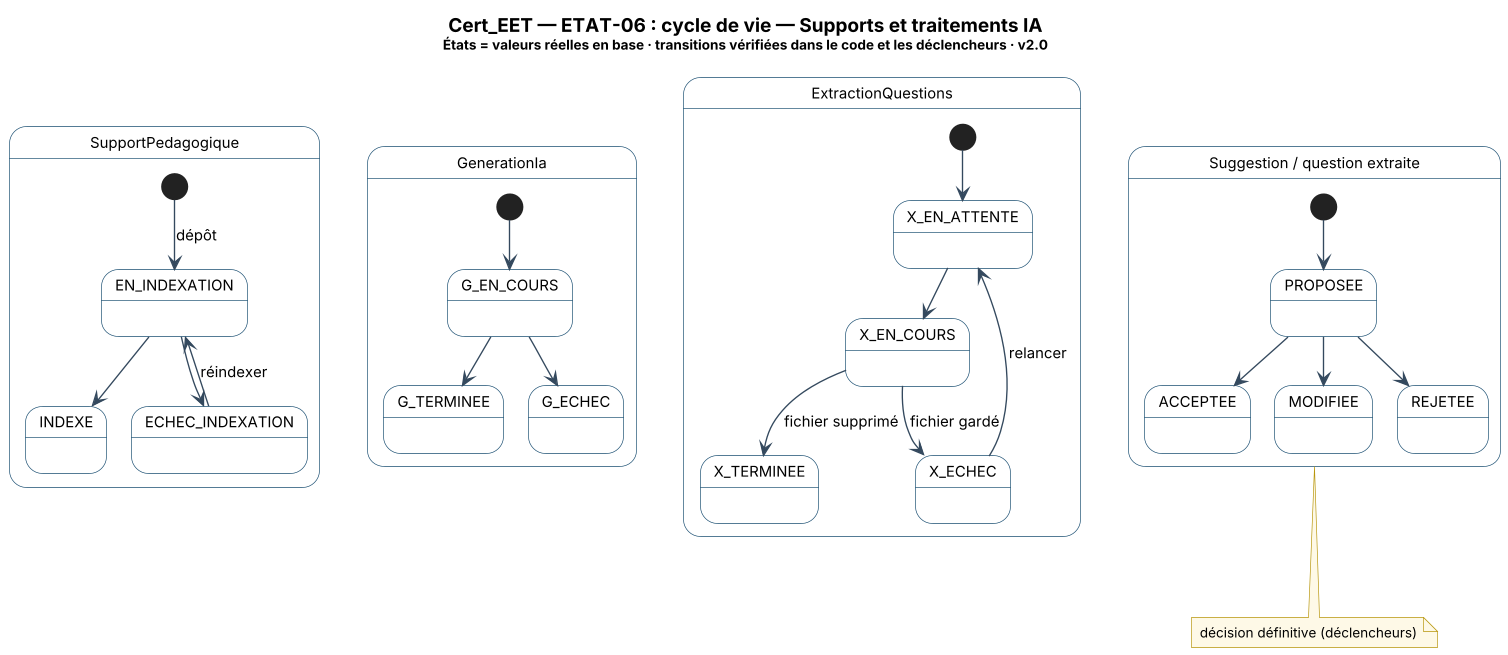

The diagram above was rendered by PlantUML. Its source (embedded in the PNG):
@startuml Cert_EET_ETAT-06_Etats_Supports_et_traitements_IA
skinparam backgroundColor #FFFFFF
skinparam shadowing false
skinparam DefaultFontName "Segoe UI"
skinparam DefaultFontSize 11
skinparam dpi 130
skinparam ArrowColor #34495E
skinparam note {
  BackgroundColor #FEF9E7
  BorderColor #B7950B
  FontSize 10
}
skinparam state {
  BackgroundColor #FFFFFF
  BorderColor #1B4F72
}
title <size:14><b>Cert_EET — ETAT-06 : cycle de vie — Supports et traitements IA</b></size>\n<size:10>États = valeurs réelles en base · transitions vérifiées dans le code et les déclencheurs · v2.0</size>

state SupportPedagogique {
  [*] --> EN_INDEXATION : dépôt
  EN_INDEXATION --> INDEXE
  EN_INDEXATION --> ECHEC_INDEXATION
  ECHEC_INDEXATION --> EN_INDEXATION : réindexer
}
state GenerationIa {
  [*] --> G_EN_COURS
  G_EN_COURS --> G_TERMINEE
  G_EN_COURS --> G_ECHEC
}
state ExtractionQuestions {
  [*] --> X_EN_ATTENTE
  X_EN_ATTENTE --> X_EN_COURS
  X_EN_COURS --> X_TERMINEE : fichier supprimé
  X_EN_COURS --> X_ECHEC : fichier gardé
  X_ECHEC --> X_EN_ATTENTE : relancer
}
state "Suggestion / question extraite" as SQ {
  [*] --> PROPOSEE
  PROPOSEE --> ACCEPTEE
  PROPOSEE --> MODIFIEE
  PROPOSEE --> REJETEE
}
note bottom of SQ : décision définitive (déclencheurs)
@enduml